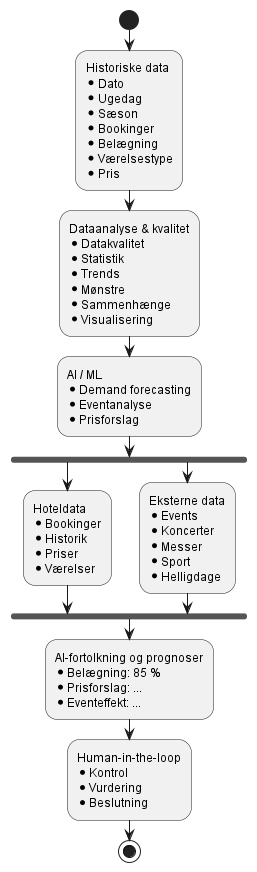

The diagram above was rendered by PlantUML. Its source (embedded in the PNG):
@startuml
start
:Historiske data
* Dato
* Ugedag
* Sæson
* Bookinger
* Belægning
* Værelsestype
* Pris;
:Dataanalyse & kvalitet
* Datakvalitet
* Statistik
* Trends
* Mønstre
* Sammenhænge
* Visualisering;
:AI / ML
* Demand forecasting
* Eventanalyse
* Prisforslag;
fork
  :Hoteldata
  * Bookinger
  * Historik
  * Priser
  * Værelser;
fork again
  :Eksterne data
  * Events
  * Koncerter
  * Messer
  * Sport
  * Helligdage;
end fork
:AI-fortolkning og prognoser
* Belægning: 85 %
* Prisforslag: ...
* Eventeffekt: ...;
:Human-in-the-loop
* Kontrol
* Vurdering
* Beslutning;
stop
@enduml